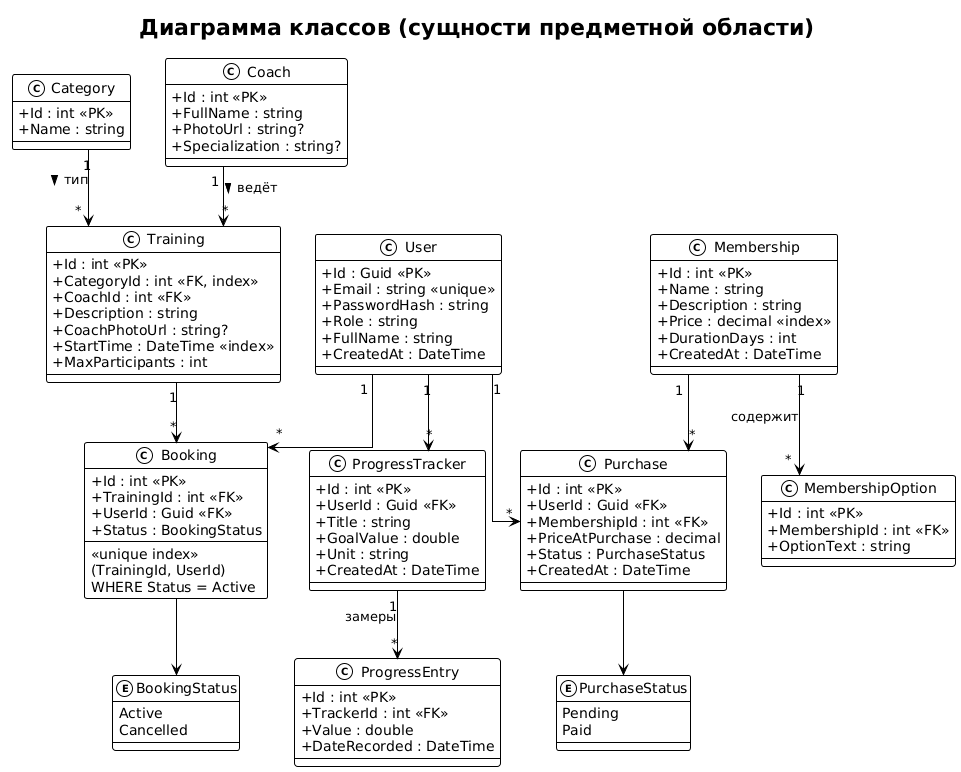

The diagram above was rendered by PlantUML. Its source (embedded in the PNG):
@startuml
!theme mono
title Диаграмма классов (сущности предметной области)

skinparam classAttributeIconSize 0
skinparam linetype ortho

enum PurchaseStatus {
    Pending
    Paid
}

enum BookingStatus {
    Active
    Cancelled
}

class User {
    +Id : Guid <<PK>>
    +Email : string <<unique>>
    +PasswordHash : string
    +Role : string
    +FullName : string
    +CreatedAt : DateTime
}

class Membership {
    +Id : int <<PK>>
    +Name : string
    +Description : string
    +Price : decimal <<index>>
    +DurationDays : int
    +CreatedAt : DateTime
}

class MembershipOption {
    +Id : int <<PK>>
    +MembershipId : int <<FK>>
    +OptionText : string
}

class Category {
    +Id : int <<PK>>
    +Name : string
}

class Coach {
    +Id : int <<PK>>
    +FullName : string
    +PhotoUrl : string?
    +Specialization : string?
}

class Training {
    +Id : int <<PK>>
    +CategoryId : int <<FK, index>>
    +CoachId : int <<FK>>
    +Description : string
    +CoachPhotoUrl : string?
    +StartTime : DateTime <<index>>
    +MaxParticipants : int
}

class Purchase {
    +Id : int <<PK>>
    +UserId : Guid <<FK>>
    +MembershipId : int <<FK>>
    +PriceAtPurchase : decimal
    +Status : PurchaseStatus
    +CreatedAt : DateTime
}

class Booking {
    +Id : int <<PK>>
    +TrainingId : int <<FK>>
    +UserId : Guid <<FK>>
    +Status : BookingStatus
    --
    <<unique index>>
    (TrainingId, UserId)
    WHERE Status = Active
}

class ProgressTracker {
    +Id : int <<PK>>
    +UserId : Guid <<FK>>
    +Title : string
    +GoalValue : double
    +Unit : string
    +CreatedAt : DateTime
}

class ProgressEntry {
    +Id : int <<PK>>
    +TrackerId : int <<FK>>
    +Value : double
    +DateRecorded : DateTime
}



User "1" --> "*" Purchase
User "1" --> "*" Booking
User "1" --> "*" ProgressTracker

Membership "1" --> "*" MembershipOption : содержит 
Membership "1" --> "*" Purchase

Category "1" --> "*" Training : тип >
Coach "1" --> "*" Training : ведёт >

Training "1" --> "*" Booking

ProgressTracker "1" --> "*" ProgressEntry : замеры 

Purchase --> PurchaseStatus
Booking --> BookingStatus
@enduml